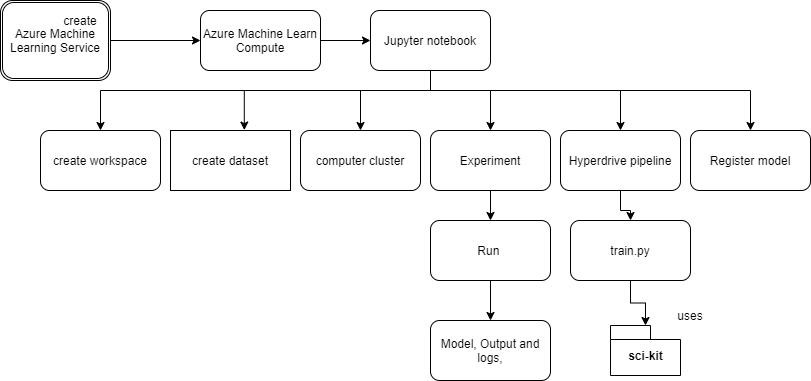

The diagram above was exported from draw.io. Its source (the exported page's mxGraphModel, read from the mxfile embedded in the PNG):
<mxGraphModel dx="891" dy="1623" grid="1" gridSize="10" guides="1" tooltips="1" connect="1" arrows="1" fold="1" page="1" pageScale="1" pageWidth="850" pageHeight="1100" math="0" shadow="0">
  <root>
    <object label="" id="0">
      <mxCell />
    </object>
    <mxCell id="1" parent="0" />
    <mxCell id="Gas7_XUNKuqv-c-hhlIF-7" style="edgeStyle=orthogonalEdgeStyle;rounded=0;orthogonalLoop=1;jettySize=auto;html=1;entryX=0;entryY=0.5;entryDx=0;entryDy=0;" edge="1" parent="1" source="Gas7_XUNKuqv-c-hhlIF-1" target="Gas7_XUNKuqv-c-hhlIF-2">
      <mxGeometry relative="1" as="geometry" />
    </mxCell>
    <mxCell id="Gas7_XUNKuqv-c-hhlIF-1" value="Azure Machine Learning Service" style="shape=ext;double=1;rounded=1;whiteSpace=wrap;html=1;" vertex="1" parent="1">
      <mxGeometry x="10" y="-420" width="110" height="80" as="geometry" />
    </mxCell>
    <mxCell id="Gas7_XUNKuqv-c-hhlIF-12" style="edgeStyle=orthogonalEdgeStyle;rounded=0;orthogonalLoop=1;jettySize=auto;html=1;entryX=0;entryY=0.5;entryDx=0;entryDy=0;" edge="1" parent="1" source="Gas7_XUNKuqv-c-hhlIF-2" target="Gas7_XUNKuqv-c-hhlIF-10">
      <mxGeometry relative="1" as="geometry" />
    </mxCell>
    <mxCell id="Gas7_XUNKuqv-c-hhlIF-2" value="Azure Machine Learn Compute" style="rounded=1;whiteSpace=wrap;html=1;" vertex="1" parent="1">
      <mxGeometry x="210" y="-410" width="120" height="60" as="geometry" />
    </mxCell>
    <mxCell id="Gas7_XUNKuqv-c-hhlIF-8" value="create" style="text;html=1;strokeColor=none;fillColor=none;align=center;verticalAlign=middle;whiteSpace=wrap;rounded=0;" vertex="1" parent="1">
      <mxGeometry x="70" y="-410" width="40" height="20" as="geometry" />
    </mxCell>
    <mxCell id="Gas7_XUNKuqv-c-hhlIF-28" style="edgeStyle=orthogonalEdgeStyle;rounded=0;orthogonalLoop=1;jettySize=auto;html=1;" edge="1" parent="1" source="Gas7_XUNKuqv-c-hhlIF-10" target="Gas7_XUNKuqv-c-hhlIF-23">
      <mxGeometry relative="1" as="geometry">
        <Array as="points">
          <mxPoint x="440" y="-330" />
          <mxPoint x="110" y="-330" />
        </Array>
      </mxGeometry>
    </mxCell>
    <mxCell id="Gas7_XUNKuqv-c-hhlIF-29" style="edgeStyle=orthogonalEdgeStyle;rounded=0;orthogonalLoop=1;jettySize=auto;html=1;entryX=0.615;entryY=-0.007;entryDx=0;entryDy=0;entryPerimeter=0;" edge="1" parent="1" source="Gas7_XUNKuqv-c-hhlIF-10" target="Gas7_XUNKuqv-c-hhlIF-14">
      <mxGeometry relative="1" as="geometry">
        <Array as="points">
          <mxPoint x="440" y="-330" />
          <mxPoint x="254" y="-330" />
        </Array>
      </mxGeometry>
    </mxCell>
    <mxCell id="Gas7_XUNKuqv-c-hhlIF-30" style="edgeStyle=orthogonalEdgeStyle;rounded=0;orthogonalLoop=1;jettySize=auto;html=1;" edge="1" parent="1" source="Gas7_XUNKuqv-c-hhlIF-10" target="Gas7_XUNKuqv-c-hhlIF-15">
      <mxGeometry relative="1" as="geometry">
        <Array as="points">
          <mxPoint x="440" y="-330" />
          <mxPoint x="370" y="-330" />
        </Array>
      </mxGeometry>
    </mxCell>
    <mxCell id="Gas7_XUNKuqv-c-hhlIF-31" style="edgeStyle=orthogonalEdgeStyle;rounded=0;orthogonalLoop=1;jettySize=auto;html=1;entryX=0.5;entryY=0;entryDx=0;entryDy=0;" edge="1" parent="1" source="Gas7_XUNKuqv-c-hhlIF-10" target="Gas7_XUNKuqv-c-hhlIF-16">
      <mxGeometry relative="1" as="geometry">
        <Array as="points">
          <mxPoint x="440" y="-330" />
          <mxPoint x="500" y="-330" />
        </Array>
      </mxGeometry>
    </mxCell>
    <mxCell id="Gas7_XUNKuqv-c-hhlIF-32" style="edgeStyle=orthogonalEdgeStyle;rounded=0;orthogonalLoop=1;jettySize=auto;html=1;entryX=0.5;entryY=0;entryDx=0;entryDy=0;" edge="1" parent="1" source="Gas7_XUNKuqv-c-hhlIF-10" target="Gas7_XUNKuqv-c-hhlIF-17">
      <mxGeometry relative="1" as="geometry">
        <Array as="points">
          <mxPoint x="440" y="-330" />
          <mxPoint x="630" y="-330" />
        </Array>
      </mxGeometry>
    </mxCell>
    <mxCell id="Gas7_XUNKuqv-c-hhlIF-33" style="edgeStyle=orthogonalEdgeStyle;rounded=0;orthogonalLoop=1;jettySize=auto;html=1;" edge="1" parent="1" source="Gas7_XUNKuqv-c-hhlIF-10" target="Gas7_XUNKuqv-c-hhlIF-22">
      <mxGeometry relative="1" as="geometry">
        <Array as="points">
          <mxPoint x="440" y="-330" />
          <mxPoint x="760" y="-330" />
        </Array>
      </mxGeometry>
    </mxCell>
    <mxCell id="Gas7_XUNKuqv-c-hhlIF-10" value="Jupyter notebook" style="rounded=1;whiteSpace=wrap;html=1;" vertex="1" parent="1">
      <mxGeometry x="380" y="-410" width="120" height="60" as="geometry" />
    </mxCell>
    <mxCell id="Gas7_XUNKuqv-c-hhlIF-14" value="create dataset" style="rounded=0;whiteSpace=wrap;html=1;" vertex="1" parent="1">
      <mxGeometry x="180" y="-290" width="120" height="60" as="geometry" />
    </mxCell>
    <mxCell id="Gas7_XUNKuqv-c-hhlIF-15" value="computer cluster" style="rounded=1;whiteSpace=wrap;html=1;" vertex="1" parent="1">
      <mxGeometry x="310" y="-290" width="120" height="60" as="geometry" />
    </mxCell>
    <mxCell id="Gas7_XUNKuqv-c-hhlIF-34" style="edgeStyle=orthogonalEdgeStyle;rounded=0;orthogonalLoop=1;jettySize=auto;html=1;exitX=0.5;exitY=1;exitDx=0;exitDy=0;entryX=0.5;entryY=0;entryDx=0;entryDy=0;" edge="1" parent="1" source="Gas7_XUNKuqv-c-hhlIF-16" target="Gas7_XUNKuqv-c-hhlIF-24">
      <mxGeometry relative="1" as="geometry" />
    </mxCell>
    <mxCell id="Gas7_XUNKuqv-c-hhlIF-16" value="Experiment" style="rounded=1;whiteSpace=wrap;html=1;" vertex="1" parent="1">
      <mxGeometry x="440" y="-290" width="120" height="60" as="geometry" />
    </mxCell>
    <mxCell id="Gas7_XUNKuqv-c-hhlIF-36" style="edgeStyle=orthogonalEdgeStyle;rounded=0;orthogonalLoop=1;jettySize=auto;html=1;exitX=0.5;exitY=1;exitDx=0;exitDy=0;" edge="1" parent="1" source="Gas7_XUNKuqv-c-hhlIF-17" target="Gas7_XUNKuqv-c-hhlIF-25">
      <mxGeometry relative="1" as="geometry" />
    </mxCell>
    <mxCell id="Gas7_XUNKuqv-c-hhlIF-17" value="Hyperdrive pipeline" style="rounded=1;whiteSpace=wrap;html=1;" vertex="1" parent="1">
      <mxGeometry x="570" y="-290" width="120" height="60" as="geometry" />
    </mxCell>
    <mxCell id="Gas7_XUNKuqv-c-hhlIF-22" value="Register model" style="rounded=1;whiteSpace=wrap;html=1;" vertex="1" parent="1">
      <mxGeometry x="700" y="-290" width="120" height="60" as="geometry" />
    </mxCell>
    <mxCell id="Gas7_XUNKuqv-c-hhlIF-23" value="create workspace" style="rounded=1;whiteSpace=wrap;html=1;" vertex="1" parent="1">
      <mxGeometry x="50" y="-290" width="120" height="60" as="geometry" />
    </mxCell>
    <mxCell id="Gas7_XUNKuqv-c-hhlIF-35" style="edgeStyle=orthogonalEdgeStyle;rounded=0;orthogonalLoop=1;jettySize=auto;html=1;entryX=0.5;entryY=0;entryDx=0;entryDy=0;" edge="1" parent="1" source="Gas7_XUNKuqv-c-hhlIF-24" target="Gas7_XUNKuqv-c-hhlIF-26">
      <mxGeometry relative="1" as="geometry" />
    </mxCell>
    <mxCell id="Gas7_XUNKuqv-c-hhlIF-24" value="Run&amp;nbsp;" style="rounded=1;whiteSpace=wrap;html=1;" vertex="1" parent="1">
      <mxGeometry x="440" y="-200" width="120" height="60" as="geometry" />
    </mxCell>
    <mxCell id="Gas7_XUNKuqv-c-hhlIF-40" style="edgeStyle=orthogonalEdgeStyle;rounded=0;orthogonalLoop=1;jettySize=auto;html=1;" edge="1" parent="1" source="Gas7_XUNKuqv-c-hhlIF-25" target="Gas7_XUNKuqv-c-hhlIF-39">
      <mxGeometry relative="1" as="geometry" />
    </mxCell>
    <mxCell id="Gas7_XUNKuqv-c-hhlIF-25" value="train.py" style="rounded=1;whiteSpace=wrap;html=1;" vertex="1" parent="1">
      <mxGeometry x="580" y="-200" width="120" height="60" as="geometry" />
    </mxCell>
    <mxCell id="Gas7_XUNKuqv-c-hhlIF-26" value="Model, Output and logs," style="rounded=1;whiteSpace=wrap;html=1;" vertex="1" parent="1">
      <mxGeometry x="440" y="-100" width="120" height="60" as="geometry" />
    </mxCell>
    <mxCell id="Gas7_XUNKuqv-c-hhlIF-39" value="sci-kit" style="shape=folder;fontStyle=1;spacingTop=10;tabWidth=40;tabHeight=14;tabPosition=left;html=1;" vertex="1" parent="1">
      <mxGeometry x="620" y="-95" width="70" height="50" as="geometry" />
    </mxCell>
    <mxCell id="Gas7_XUNKuqv-c-hhlIF-43" value="uses" style="text;html=1;strokeColor=none;fillColor=none;align=center;verticalAlign=middle;whiteSpace=wrap;rounded=0;" vertex="1" parent="1">
      <mxGeometry x="680" y="-115" width="40" height="20" as="geometry" />
    </mxCell>
  </root>
</mxGraphModel>